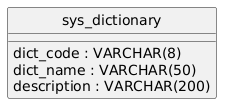

The diagram above was rendered by PlantUML. Its source (embedded in the PNG):
@startuml
hide circle
skinparam linetype ortho

entity "sys_dictionary" as sys_dictionary {
  dict_code : VARCHAR(8)
  dict_name : VARCHAR(50)
  description : VARCHAR(200)
}

@enduml